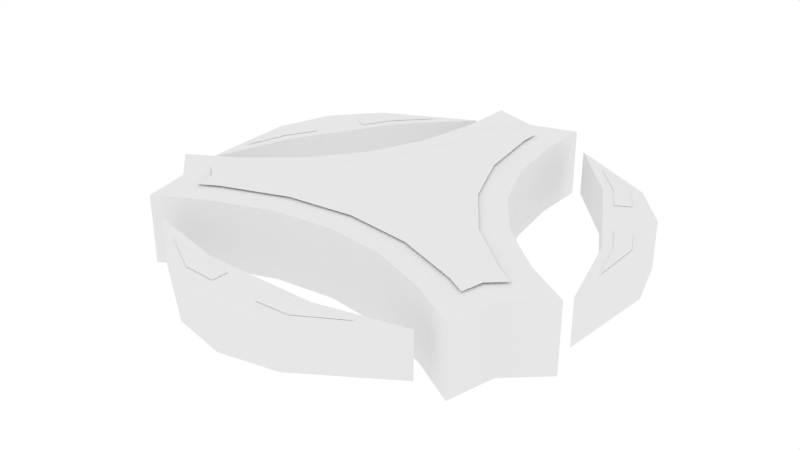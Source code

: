 # Source: Shotformer.blend  (saved by Blender 2.77.0; exported with 4.5.12 LTS)
import bpy
from mathutils import Matrix  # noqa: F401  (used for matrix-valued properties, if any)

bpy.ops.wm.read_factory_settings(use_empty=True)
scene = bpy.context.scene
scene.name = 'Scene'

# ---- collections
col_collection_1 = bpy.data.collections.new('Collection 1'); scene.collection.children.link(col_collection_1)

# ---- materials (node trees are filled in below, after node groups)
mat_shotformer = bpy.data.materials.new('Shotformer')
mat_shotformer.alpha_threshold = 0.0
mat_shotformer.use_transparent_shadow = False
mat_shotformer.roughness = 0.5

# ---- material node trees

# ---- world
world_world = bpy.data.worlds.new('World'); scene.world = world_world
world_world.color = (1.0, 1.0, 1.0)
world_world.use_sun_shadow = False
world_world.sun_shadow_jitter_overblur = 0.0
world_world.cycles.sampling_method = 'NONE'
world_world.cycles.sample_map_resolution = 256

# ---- meshes
me_cube = bpy.data.meshes.new('Cube')
me_cube.from_pydata([(1.395, -0.2843, 0.3493), (0.3949, -0.2843, -1.383), (0.4858, -0.2843, -0.8578), (0.9858, -0.2843, 0.008195), (0.6842, -0.2843, -0.395), (1.783, -0.2843, 0.5813), (1.484, -0.2843, 0.8569), (2.086e-07, -0.2843, -1.714), (0.3883, -0.2843, -1.835), (-0.3949, -0.2843, -1.383), (-1.395, -0.2843, 0.3493), (-0.9858, -0.2843, 0.008195), (-0.4858, -0.2843, -0.8578), (-0.6842, -0.2843, -0.395), (-0.3883, -0.2843, -1.835), (-1.484, -0.2843, 0.8569), (-1.783, -0.2843, 0.5813), (1.114e-07, -0.1911, 1.885), (-1.0, -0.2843, 1.033), (1.0, -0.2843, 1.033), (1.19, -0.1911, 1.321), (-1.19, -0.1911, 1.321), (1.114e-07, -0.1911, 1.488), (0.5, -0.2843, 0.8496), (-0.5, -0.2843, 0.8496), (2.388e-08, -0.2843, 0.79), (-1.395, -0.2843, 1.254), (1.395, -0.2843, 1.254), (0.9858, 0.2843, 0.008195), (1.395, 0.2843, 0.3493), (0.4858, 0.2843, -0.8578), (0.6842, 0.2843, -0.395), (0.3949, 0.2843, -1.383), (1.783, 0.2843, 0.5813), (1.484, 0.2843, 0.8569), (8.941e-08, 0.2843, -1.714), (0.3883, 0.2843, -1.835), (-0.4858, 0.2843, -0.8578), (-0.3949, 0.2843, -1.383), (-0.9858, 0.2843, 0.008195), (-0.6842, 0.2843, -0.395), (-1.395, 0.2843, 0.3493), (-1.484, 0.2843, 0.8569), (-1.783, 0.2843, 0.5813), (-0.3883, 0.2843, -1.835), (-0.5, 0.2843, 0.8496), (-1.0, 0.2843, 1.033), (0.5, 0.2843, 0.8496), (-8.348e-08, 0.2843, 0.79), (1.0, 0.2843, 1.033), (-1.395, 0.2843, 1.254), (1.395, 0.2843, 1.254), (-1.19, 0.1911, 1.321), (-3.292e-08, 0.1911, 1.488), (-3.292e-08, 0.1911, 1.885), (1.19, 0.1911, 1.321), (1.268, 0.2994, 0.5286), (0.8257, 0.2994, 0.16), (0.2743, 0.2994, -0.7951), (0.4931, 0.2994, -0.2847), (0.1761, 0.2994, -1.362), (1.419, 0.2994, 0.619), (1.285, 0.2994, 0.7421), (6.432e-08, 0.2994, -1.484), (0.1735, 0.2994, -1.538), (-0.1761, 0.2994, -1.362), (-0.2743, 0.2994, -0.7951), (-0.8257, 0.2994, 0.16), (-0.4931, 0.2994, -0.2847), (-1.268, 0.2994, 0.5286), (-0.1735, 0.2994, -1.538), (-1.285, 0.2994, 0.7421), (-1.419, 0.2994, 0.619), (-1.092, 0.2994, 0.8337), (-0.5515, 0.2994, 0.6351), (0.5515, 0.2994, 0.6351), (-8.348e-08, 0.2994, 0.5694), (1.092, 0.2994, 0.8337), (-1.246, 0.2994, 0.9195), (1.246, 0.2994, 0.9195), (-0.8753, 0.1945, 1.476), (0.8504, 0.1945, 1.476), (0.4742, 0.1911, 1.787), (0.4742, -0.1911, 1.787), (-0.4742, -0.1911, 1.787), (-0.4742, 0.1911, 1.787), (-0.4742, 0.1911, 1.488), (-0.4742, -0.1911, 1.488), (0.4742, -0.1911, 1.488), (0.4742, 0.1911, 1.488), (0.4825, 0.1945, 1.692), (0.4825, 0.1945, 1.568), (-0.4825, 0.1945, 1.568), (-0.4825, 0.1945, 1.692), (-0.206, 0.1945, 1.568), (-0.206, 0.1945, 1.707), (0.206, 0.1945, 1.707), (0.206, 0.1945, 1.568), (-1.632, -0.1911, -0.9425), (-1.739, -0.1911, 0.37), (-0.5493, -0.1911, -1.691), (-1.289, -0.1911, -0.7442), (-0.5493, 0.1911, -1.691), (-1.289, 0.1911, -0.7442), (-1.632, 0.1911, -0.9425), (-1.739, 0.1911, 0.37), (-0.8409, 0.1945, -1.496), (-1.704, 0.1945, -0.00169), (-1.785, 0.1911, -0.4829), (-1.785, -0.1911, -0.4829), (-1.311, -0.1911, -1.304), (-1.311, 0.1911, -1.304), (-1.052, 0.1911, -1.155), (-1.052, -0.1911, -1.155), (-1.526, -0.1911, -0.3335), (-1.526, 0.1911, -0.3335), (-1.706, 0.1945, -0.428), (-1.599, 0.1945, -0.3663), (-1.117, 0.1945, -1.202), (-1.224, 0.1945, -1.264), (-1.255, 0.1945, -0.9625), (-1.375, 0.1945, -1.032), (-1.581, 0.1945, -0.6749), (-1.461, 0.1945, -0.6058), (1.632, -0.1911, -0.9425), (0.5493, -0.1911, -1.691), (1.739, -0.1911, 0.37), (1.289, -0.1911, -0.7442), (1.739, 0.1911, 0.37), (1.289, 0.1911, -0.7442), (1.632, 0.1911, -0.9425), (0.5493, 0.1911, -1.691), (1.716, 0.1945, 0.01991), (0.8533, 0.1945, -1.475), (1.311, 0.1911, -1.304), (1.311, -0.1911, -1.304), (1.785, -0.1911, -0.4829), (1.785, 0.1911, -0.4829), (1.526, 0.1911, -0.3335), (1.526, -0.1911, -0.3335), (1.052, -0.1911, -1.155), (1.052, 0.1911, -1.155), (1.224, 0.1945, -1.264), (1.117, 0.1945, -1.202), (1.599, 0.1945, -0.3663), (1.706, 0.1945, -0.428), (1.461, 0.1945, -0.6058), (1.581, 0.1945, -0.6749), (1.375, 0.1945, -1.032), (1.255, 0.1945, -0.9625)], [], [(21, 87, 22, 88, 20, 83, 17, 84), (33, 34, 6, 5), (35, 36, 8, 7), (3, 4, 31, 28), (0, 29, 33, 5), (36, 32, 1, 8), (3, 28, 29, 0), (30, 31, 4, 2), (30, 2, 1, 32), (44, 35, 7, 14), (42, 43, 16, 15), (12, 13, 40, 37), (9, 38, 44, 14), (43, 41, 10, 16), (12, 37, 38, 9), (39, 40, 13, 11), (39, 11, 10, 41), (86, 53, 22, 87), (82, 54, 17, 83), (50, 42, 15, 26), (34, 51, 27, 6), (24, 25, 48, 45), (18, 46, 50, 26), (51, 49, 19, 27), (93, 92, 80), (85, 52, 21, 84), (88, 22, 53, 89), (24, 45, 46, 18), (47, 48, 25, 23), (47, 23, 19, 49), (29, 28, 31, 30, 32, 36, 35, 44, 38, 37, 40, 39, 41, 43, 42, 50, 46, 45, 48, 47, 49, 51, 34, 33), (52, 85, 54, 82, 55, 89, 53, 86), (56, 57, 59, 58, 60, 64, 63, 70, 65, 66, 68, 67, 69, 72, 71, 78, 73, 74, 76, 75, 77, 79, 62, 61), (1, 2, 4, 3, 0, 5, 6, 27, 19, 23, 25, 24, 18, 26, 15, 16, 10, 11, 13, 12, 9, 14, 7, 8), (55, 82, 83, 20), (54, 85, 84, 17), (52, 86, 87, 21), (20, 88, 89, 55), (81, 91, 90), (95, 94, 92, 93), (90, 91, 97, 96), (100, 113, 101, 114, 99, 109, 98, 110), (112, 103, 101, 113), (108, 104, 98, 109), (119, 118, 106), (111, 102, 100, 110), (114, 101, 103, 115), (102, 111, 104, 108, 105, 115, 103, 112), (105, 108, 109, 99), (104, 111, 110, 98), (102, 112, 113, 100), (99, 114, 115, 105), (107, 117, 116), (121, 120, 118, 119), (116, 117, 123, 122), (126, 139, 127, 140, 125, 135, 124, 136), (138, 129, 127, 139), (134, 130, 124, 135), (145, 144, 132), (137, 128, 126, 136), (140, 127, 129, 141), (128, 137, 130, 134, 131, 141, 129, 138), (131, 134, 135, 125), (130, 137, 136, 124), (128, 138, 139, 126), (125, 140, 141, 131), (133, 143, 142), (147, 146, 144, 145), (142, 143, 149, 148)])
me_cube.polygons.foreach_set('use_smooth', [True] * 69)
_k = set([(0, 3), (0, 5), (1, 2), (1, 8), (2, 4), (3, 4), (5, 6), (5, 33), (6, 27), (7, 8), (7, 14), (8, 36), (9, 12), (9, 14), (10, 11), (10, 16), (11, 13), (12, 13), (14, 44), (15, 16), (15, 26), (16, 43), (17, 83), (17, 84), (18, 24), (18, 26), (19, 23), (19, 27), (20, 55), (20, 83), (20, 88), (21, 52), (21, 84), (21, 87), (22, 87), (22, 88), (23, 25), (24, 25), (26, 50), (27, 51), (28, 29), (28, 31), (29, 33), (30, 31), (30, 32), (32, 36), (33, 34), (34, 51), (35, 36), (35, 44), (37, 38), (37, 40), (38, 44), (39, 40), (39, 41), (41, 43), (42, 43), (42, 50), (45, 46), (45, 48), (46, 50), (47, 48), (47, 49), (49, 51), (52, 85), (52, 86), (53, 86), (53, 89), (54, 82), (54, 85), (55, 82), (55, 89), (98, 109), (98, 110), (99, 105), (99, 109), (99, 114), (100, 102), (100, 110), (100, 113), (101, 113), (101, 114), (102, 111), (102, 112), (103, 112), (103, 115), (104, 108), (104, 111), (105, 108), (105, 115), (124, 135), (124, 136), (125, 131), (125, 135), (125, 140), (126, 128), (126, 136), (126, 139), (127, 139), (127, 140), (128, 137), (128, 138), (129, 138), (129, 141), (130, 134), (130, 137), (131, 134), (131, 141)])
me_cube.attributes.new('sharp_edge', 'BOOLEAN', 'EDGE').data.foreach_set('value', [ (min(e.vertices), max(e.vertices)) in _k for e in me_cube.edges])
_ca = me_cube.color_attributes.new('Col', 'BYTE_COLOR', 'CORNER')
_ca.data.foreach_set('color', [0.9911, 0.0, 0.0648, 0.9961, 1.0, 0.0, 0.0648, 1.0, 1.0, 0.0, 0.0648, 1.0, 1.0, 0.0, 0.0648, 1.0, 0.9911, 0.0, 0.0648, 0.9961, 1.0, 0.0, 0.0648, 1.0, 1.0, 0.0, 0.0648, 1.0, 1.0, 0.0, 0.0648, 1.0, 1.0, 0.0, 0.0648, 1.0, 1.0, 0.0, 0.0648, 1.0, 1.0, 0.0, 0.0648, 1.0, 1.0, 0.0, 0.0648, 1.0, 1.0, 0.0, 0.0648, 1.0, 1.0, 0.0, 0.0648, 1.0, 1.0, 0.0, 0.0648, 1.0, 1.0, 0.0, 0.0648, 1.0, 1.0, 0.0, 0.0648, 1.0, 1.0, 0.0, 0.0648, 1.0, 1.0, 0.0, 0.0648, 1.0, 1.0, 0.0, 0.0648, 1.0, 1.0, 0.0, 0.0648, 1.0, 1.0, 0.0, 0.0648, 1.0, 1.0, 0.0, 0.0648, 1.0, 1.0, 0.0, 0.0648, 1.0, 1.0, 0.0, 0.0648, 1.0, 1.0, 0.0, 0.0648, 1.0, 1.0, 0.0, 0.0648, 1.0, 1.0, 0.0, 0.0648, 1.0, 1.0, 0.0, 0.0648, 1.0, 1.0, 0.0, 0.0648, 1.0, 1.0, 0.0, 0.0648, 1.0, 1.0, 0.0, 0.0648, 1.0, 1.0, 0.0, 0.0648, 1.0, 1.0, 0.0, 0.0648, 1.0, 1.0, 0.0, 0.0648, 1.0, 1.0, 0.0, 0.0648, 1.0, 1.0, 0.0, 0.0648, 1.0, 1.0, 0.0, 0.0648, 1.0, 1.0, 0.0, 0.0648, 1.0, 1.0, 0.0, 0.0648, 1.0, 1.0, 0.0, 0.0648, 1.0, 1.0, 0.0, 0.0648, 1.0, 1.0, 0.0, 0.0648, 1.0, 1.0, 0.0, 0.0648, 1.0, 1.0, 0.0, 0.0648, 1.0, 1.0, 0.0, 0.0648, 1.0, 1.0, 0.0, 0.0648, 1.0, 1.0, 0.0, 0.0648, 1.0, 1.0, 0.0, 0.0648, 1.0, 1.0, 0.0, 0.0648, 1.0, 1.0, 0.0, 0.0648, 1.0, 1.0, 0.0, 0.0648, 1.0, 1.0, 0.0, 0.0648, 1.0, 1.0, 0.0, 0.0648, 1.0, 1.0, 0.0, 0.0648, 1.0, 1.0, 0.0, 0.0648, 1.0, 1.0, 0.0, 0.0648, 1.0, 1.0, 0.0, 0.0648, 1.0, 1.0, 0.0, 0.0648, 1.0, 1.0, 0.0, 0.0648, 1.0, 1.0, 0.0, 0.0648, 1.0, 1.0, 0.0, 0.0648, 1.0, 1.0, 0.0, 0.0648, 1.0, 1.0, 0.0, 0.0648, 1.0, 1.0, 0.0, 0.0648, 1.0, 1.0, 0.0, 0.0648, 1.0, 1.0, 0.0, 0.0648, 1.0, 1.0, 0.0, 0.0648, 1.0, 1.0, 0.0, 0.0648, 1.0, 1.0, 0.0, 0.0648, 1.0, 1.0, 0.0, 0.0648, 1.0, 1.0, 0.0, 0.0648, 1.0, 1.0, 0.0, 0.0648, 1.0, 1.0, 0.0, 0.0648, 1.0, 1.0, 0.0, 0.0648, 1.0, 1.0, 0.0, 0.0648, 1.0, 1.0, 0.0, 0.0648, 1.0, 1.0, 0.0, 0.0648, 1.0, 1.0, 0.0, 0.0648, 1.0, 1.0, 0.0, 0.0648, 1.0, 1.0, 0.0, 0.0648, 1.0, 1.0, 0.0, 0.0648, 1.0, 1.0, 0.0, 0.0648, 1.0, 1.0, 0.0, 0.0648, 1.0, 1.0, 0.0, 0.0648, 1.0, 1.0, 0.0, 0.0648, 1.0, 1.0, 0.0, 0.0648, 1.0, 1.0, 0.0, 0.0648, 1.0, 1.0, 0.0, 0.0648, 1.0, 1.0, 0.0, 0.0648, 1.0, 1.0, 0.0, 0.0648, 1.0, 1.0, 0.0, 0.0648, 1.0, 1.0, 0.0, 0.0648, 1.0, 1.0, 0.0, 0.0648, 1.0, 1.0, 0.0, 0.0648, 1.0, 1.0, 0.0, 0.0648, 1.0, 1.0, 0.0, 0.0648, 1.0, 1.0, 0.0, 0.0648, 1.0, 1.0, 0.0, 0.0648, 1.0, 1.0, 0.0, 0.0648, 1.0, 0.0, 1.0, 0.01681, 1.0, 0.0, 1.0, 0.01681, 1.0, 0.0, 0.9911, 0.016, 0.9961, 1.0, 0.0, 0.0648, 1.0, 0.9911, 0.0, 0.0648, 0.9961, 0.9911, 0.0, 0.0648, 0.9961, 1.0, 0.0, 0.0648, 1.0, 1.0, 0.0, 0.0648, 1.0, 1.0, 0.0, 0.0648, 1.0, 1.0, 0.0, 0.0648, 1.0, 1.0, 0.0, 0.0648, 1.0, 1.0, 0.0, 0.0648, 1.0, 1.0, 0.0, 0.0648, 1.0, 1.0, 0.0, 0.0648, 1.0, 1.0, 0.0, 0.0648, 1.0, 1.0, 0.0, 0.0648, 1.0, 1.0, 0.0, 0.0648, 1.0, 1.0, 0.0, 0.0648, 1.0, 1.0, 0.0, 0.0648, 1.0, 1.0, 0.0, 0.0648, 1.0, 1.0, 0.0, 0.0648, 1.0, 1.0, 0.0, 0.0648, 1.0, 1.0, 0.0, 0.0648, 1.0, 1.0, 0.0, 0.0648, 1.0, 1.0, 0.0, 0.0648, 1.0, 1.0, 0.0, 0.0648, 1.0, 1.0, 0.0, 0.0648, 1.0, 1.0, 0.0, 0.0648, 1.0, 1.0, 0.0, 0.0648, 1.0, 1.0, 0.0, 0.0648, 1.0, 1.0, 0.0, 0.0648, 1.0, 1.0, 0.0, 0.0648, 1.0, 1.0, 0.0, 0.0648, 1.0, 1.0, 0.0, 0.0648, 1.0, 1.0, 0.0, 0.0648, 1.0, 1.0, 0.0, 0.0648, 1.0, 1.0, 0.0, 0.0648, 1.0, 1.0, 0.0, 0.0648, 1.0, 1.0, 0.0, 0.0648, 1.0, 1.0, 0.0, 0.0648, 1.0, 1.0, 0.0, 0.0648, 1.0, 1.0, 0.0, 0.0648, 1.0, 1.0, 0.0, 0.0648, 1.0, 1.0, 0.0, 0.0648, 1.0, 1.0, 0.0, 0.0648, 1.0, 1.0, 0.0, 0.0648, 1.0, 1.0, 0.0, 0.0648, 1.0, 0.9911, 0.0, 0.0648, 0.9961, 1.0, 0.0, 0.0648, 1.0, 1.0, 0.0, 0.0648, 1.0, 1.0, 0.0, 0.0648, 1.0, 0.9911, 0.0, 0.0648, 0.9961, 1.0, 0.0, 0.0648, 1.0, 1.0, 0.0, 0.0648, 1.0, 1.0, 0.0, 0.0648, 1.0, 0.0, 1.0, 0.01681, 1.0, 0.0, 1.0, 0.01681, 1.0, 0.0, 1.0, 0.01681, 1.0, 0.0, 1.0, 0.01681, 1.0, 0.0, 1.0, 0.01681, 1.0, 0.0, 1.0, 0.01681, 1.0, 0.0, 1.0, 0.01681, 1.0, 0.0, 1.0, 0.01681, 1.0, 0.0, 1.0, 0.01681, 1.0, 0.0, 1.0, 0.01681, 1.0, 0.0, 1.0, 0.01681, 1.0, 0.0, 1.0, 0.01681, 1.0, 0.0, 1.0, 0.01681, 1.0, 0.0, 1.0, 0.01681, 1.0, 0.0, 1.0, 0.01681, 1.0, 0.0, 1.0, 0.01681, 1.0, 0.0, 1.0, 0.01681, 1.0, 0.0, 1.0, 0.01681, 1.0, 0.0, 1.0, 0.01681, 1.0, 0.0, 1.0, 0.01681, 1.0, 0.0, 1.0, 0.01681, 1.0, 0.0, 1.0, 0.01681, 1.0, 0.0, 1.0, 0.01681, 1.0, 0.0, 1.0, 0.01681, 1.0, 1.0, 0.0, 0.0648, 1.0, 1.0, 0.0, 0.0648, 1.0, 1.0, 0.0, 0.0648, 1.0, 1.0, 0.0, 0.0648, 1.0, 1.0, 0.0, 0.0648, 1.0, 1.0, 0.0, 0.0648, 1.0, 1.0, 0.0, 0.0648, 1.0, 1.0, 0.0, 0.0648, 1.0, 1.0, 0.0, 0.0648, 1.0, 1.0, 0.0, 0.0648, 1.0, 1.0, 0.0, 0.0648, 1.0, 1.0, 0.0, 0.0648, 1.0, 1.0, 0.0, 0.0648, 1.0, 1.0, 0.0, 0.0648, 1.0, 1.0, 0.0, 0.0648, 1.0, 1.0, 0.0, 0.0648, 1.0, 1.0, 0.0, 0.0648, 1.0, 1.0, 0.0, 0.0648, 1.0, 1.0, 0.0, 0.0648, 1.0, 1.0, 0.0, 0.0648, 1.0, 1.0, 0.0, 0.0648, 1.0, 1.0, 0.0, 0.0648, 1.0, 1.0, 0.0, 0.0648, 1.0, 1.0, 0.0, 0.0648, 1.0, 0.9911, 0.0, 0.0648, 0.9961, 1.0, 0.0, 0.0648, 1.0, 1.0, 0.0, 0.0648, 1.0, 0.9911, 0.0, 0.0648, 0.9961, 1.0, 0.0, 0.0648, 1.0, 1.0, 0.0, 0.0648, 1.0, 1.0, 0.0, 0.0648, 1.0, 1.0, 0.0, 0.0648, 1.0, 0.9911, 0.0, 0.0648, 0.9961, 1.0, 0.0, 0.0648, 1.0, 1.0, 0.0, 0.0648, 1.0, 0.9911, 0.0, 0.0648, 0.9961, 0.9911, 0.0, 0.0648, 0.9961, 1.0, 0.0, 0.0648, 1.0, 1.0, 0.0, 0.0648, 1.0, 0.9911, 0.0, 0.0648, 0.9961, 0.0, 0.9911, 0.016, 0.9961, 0.0, 1.0, 0.01681, 1.0, 0.0, 1.0, 0.01681, 1.0, 0.0, 1.0, 0.01681, 1.0, 0.0, 1.0, 0.01681, 1.0, 0.0, 1.0, 0.01681, 1.0, 0.0, 1.0, 0.01681, 1.0, 0.0, 1.0, 0.01681, 1.0, 0.0, 1.0, 0.01681, 1.0, 0.0, 1.0, 0.01681, 1.0, 0.0, 1.0, 0.01681, 1.0, 0.9911, 0.0, 0.0648, 0.9961, 1.0, 0.0, 0.0648, 1.0, 1.0, 0.0, 0.0648, 1.0, 1.0, 0.0, 0.0648, 1.0, 0.9911, 0.0, 0.0648, 0.9961, 1.0, 0.0, 0.0648, 1.0, 1.0, 0.0, 0.0648, 1.0, 1.0, 0.0, 0.0648, 1.0, 1.0, 0.0, 0.0648, 1.0, 1.0, 0.0, 0.0648, 1.0, 1.0, 0.0, 0.0648, 1.0, 1.0, 0.0, 0.0648, 1.0, 1.0, 0.0, 0.0648, 1.0, 1.0, 0.0, 0.0648, 1.0, 1.0, 0.0, 0.0648, 1.0, 1.0, 0.0, 0.0648, 1.0, 0.0, 1.0, 0.01681, 1.0, 0.0, 1.0, 0.01681, 1.0, 0.0, 0.9911, 0.016, 0.9961, 1.0, 0.0, 0.0648, 1.0, 0.9911, 0.0, 0.0648, 0.9961, 0.9911, 0.0, 0.0648, 0.9961, 1.0, 0.0, 0.0648, 1.0, 1.0, 0.0, 0.0648, 1.0, 1.0, 0.0, 0.0648, 1.0, 1.0, 0.0, 0.0648, 1.0, 1.0, 0.0, 0.0648, 1.0, 0.9911, 0.0, 0.0648, 0.9961, 1.0, 0.0, 0.0648, 1.0, 1.0, 0.0, 0.0648, 1.0, 1.0, 0.0, 0.0648, 1.0, 0.9911, 0.0, 0.0648, 0.9961, 1.0, 0.0, 0.0648, 1.0, 1.0, 0.0, 0.0648, 1.0, 1.0, 0.0, 0.0648, 1.0, 0.9911, 0.0, 0.0648, 0.9961, 1.0, 0.0, 0.0648, 1.0, 1.0, 0.0, 0.0648, 1.0, 0.9911, 0.0, 0.0648, 0.9961, 1.0, 0.0, 0.0648, 1.0, 1.0, 0.0, 0.0648, 1.0, 1.0, 0.0, 0.0648, 1.0, 1.0, 0.0, 0.0648, 1.0, 0.9911, 0.0, 0.0648, 0.9961, 1.0, 0.0, 0.0648, 1.0, 1.0, 0.0, 0.0648, 1.0, 0.9911, 0.0, 0.0648, 0.9961, 0.9911, 0.0, 0.0648, 0.9961, 1.0, 0.0, 0.0648, 1.0, 1.0, 0.0, 0.0648, 1.0, 0.9911, 0.0, 0.0648, 0.9961, 0.0, 0.9911, 0.016, 0.9961, 0.0, 1.0, 0.01681, 1.0, 0.0, 1.0, 0.01681, 1.0, 0.0, 1.0, 0.01681, 1.0, 0.0, 1.0, 0.01681, 1.0, 0.0, 1.0, 0.01681, 1.0, 0.0, 1.0, 0.01681, 1.0, 0.0, 1.0, 0.01681, 1.0, 0.0, 1.0, 0.01681, 1.0, 0.0, 1.0, 0.01681, 1.0, 0.0, 1.0, 0.01681, 1.0, 0.9911, 0.0, 0.0648, 0.9961, 1.0, 0.0, 0.0648, 1.0, 1.0, 0.0, 0.0648, 1.0, 1.0, 0.0, 0.0648, 1.0, 0.9911, 0.0, 0.0648, 0.9961, 1.0, 0.0, 0.0648, 1.0, 1.0, 0.0, 0.0648, 1.0, 1.0, 0.0, 0.0648, 1.0, 1.0, 0.0, 0.0648, 1.0, 1.0, 0.0, 0.0648, 1.0, 1.0, 0.0, 0.0648, 1.0, 1.0, 0.0, 0.0648, 1.0, 1.0, 0.0, 0.0648, 1.0, 1.0, 0.0, 0.0648, 1.0, 1.0, 0.0, 0.0648, 1.0, 1.0, 0.0, 0.0648, 1.0, 0.0, 1.0, 0.01681, 1.0, 0.0, 1.0, 0.01681, 1.0, 0.0, 0.9911, 0.016, 0.9961, 1.0, 0.0, 0.0648, 1.0, 0.9911, 0.0, 0.0648, 0.9961, 0.9911, 0.0, 0.0648, 0.9961, 1.0, 0.0, 0.0648, 1.0, 1.0, 0.0, 0.0648, 1.0, 1.0, 0.0, 0.0648, 1.0, 1.0, 0.0, 0.0648, 1.0, 1.0, 0.0, 0.0648, 1.0, 0.9911, 0.0, 0.0648, 0.9961, 1.0, 0.0, 0.0648, 1.0, 1.0, 0.0, 0.0648, 1.0, 1.0, 0.0, 0.0648, 1.0, 0.9911, 0.0, 0.0648, 0.9961, 1.0, 0.0, 0.0648, 1.0, 1.0, 0.0, 0.0648, 1.0, 1.0, 0.0, 0.0648, 1.0, 0.9911, 0.0, 0.0648, 0.9961, 1.0, 0.0, 0.0648, 1.0, 1.0, 0.0, 0.0648, 1.0, 0.9911, 0.0, 0.0648, 0.9961, 1.0, 0.0, 0.0648, 1.0, 1.0, 0.0, 0.0648, 1.0, 1.0, 0.0, 0.0648, 1.0, 1.0, 0.0, 0.0648, 1.0, 0.9911, 0.0, 0.0648, 0.9961, 1.0, 0.0, 0.0648, 1.0, 1.0, 0.0, 0.0648, 1.0, 0.9911, 0.0, 0.0648, 0.9961, 0.9911, 0.0, 0.0648, 0.9961, 1.0, 0.0, 0.0648, 1.0, 1.0, 0.0, 0.0648, 1.0, 0.9911, 0.0, 0.0648, 0.9961, 0.0, 0.9911, 0.016, 0.9961, 0.0, 1.0, 0.01681, 1.0, 0.0, 1.0, 0.01681, 1.0, 0.0, 1.0, 0.01681, 1.0, 0.0, 1.0, 0.01681, 1.0, 0.0, 1.0, 0.01681, 1.0, 0.0, 1.0, 0.01681, 1.0, 0.0, 1.0, 0.01681, 1.0, 0.0, 1.0, 0.01681, 1.0, 0.0, 1.0, 0.01681, 1.0, 0.0, 1.0, 0.01681, 1.0])
me_cube.materials.append(mat_shotformer)
me_cube.use_remesh_preserve_volume = False
me_cube.use_remesh_preserve_attributes = False
me_cube.use_mirror_vertex_groups = False
me_cube.use_paint_bone_selection = False
me_cube.use_paint_mask = True
me_cube.update()

# ---- objects
ob_shotformer = bpy.data.objects.new('Shotformer', me_cube)

# ---- transforms, parenting, visibility, modifiers, constraints
ob_shotformer.location = (0.0, 0.0, 0.0)
ob_shotformer.rotation_euler = (1.571, -0.0, 0.0)
ob_shotformer.lineart.crease_threshold = 0.0
_vg = ob_shotformer.vertex_groups.new(name='Primary')
_vg = ob_shotformer.vertex_groups.new(name='Glow')
_m = ob_shotformer.modifiers.new('EdgeSplit', 'EDGE_SPLIT')
_m.use_edge_angle = False

# ---- collection membership
col_collection_1.objects.link(ob_shotformer)

# ---- scene / render settings (as saved in the file)
scene.frame_start = 1; scene.frame_end = 250; scene.frame_set(1)
scene.render.engine = 'BLENDER_EEVEE_NEXT'
scene.render.image_settings.color_mode = 'RGB'
scene.render.image_settings.compression = 90
scene.render.resolution_percentage = 50
scene.render.dither_intensity = 0.0
scene.render.bake_margin = 40
scene.render.bake_bias = 0.0
scene.cycles.use_denoising = False
scene.cycles.samples = 10
scene.cycles.sampling_pattern = 'TABULATED_SOBOL'
scene.cycles.light_sampling_threshold = 0.0
scene.cycles.use_adaptive_sampling = False
scene.cycles.use_light_tree = False
scene.cycles.blur_glossy = 0.0
scene.cycles.pixel_filter_type = 'GAUSSIAN'
scene.cycles.sample_clamp_indirect = 0.0
scene.view_settings.view_transform = 'Standard'
bpy.context.view_layer.update()

# ---- added for rendering (the .blend has no active camera): camera
cam_auto = bpy.data.cameras.new('AutoCamera')
cam_auto.lens = 50.0
cam_auto.sensor_width = 36.0
cam_auto.clip_end = 1000.0
ob_auto_camera = bpy.data.objects.new('AutoCamera', cam_auto)
scene.collection.objects.link(ob_auto_camera)
ob_auto_camera.location = (4.80078, -5.78585, 3.84819)
ob_auto_camera.rotation_euler = (1.09748, -7.21219e-08, 0.694738)
scene.camera = ob_auto_camera
bpy.context.view_layer.update()
